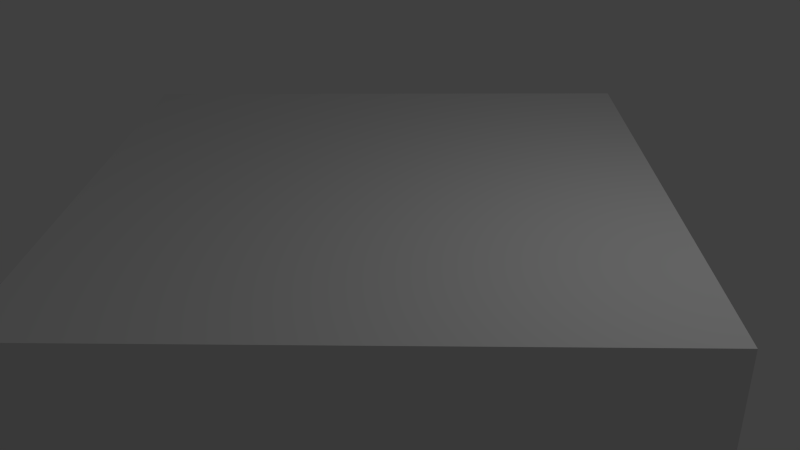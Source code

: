 # Source: f_10_10_Ssq_45_template.blend  (saved by Blender 2.69.0; exported with 4.5.12 LTS)
import bpy
from mathutils import Matrix  # noqa: F401  (used for matrix-valued properties, if any)

bpy.ops.wm.read_factory_settings(use_empty=True)
scene = bpy.context.scene
scene.name = 'Scene'

# ---- collections
col_collection_1 = bpy.data.collections.new('Collection 1'); scene.collection.children.link(col_collection_1)

# ---- materials (node trees are filled in below, after node groups)
mat_material = bpy.data.materials.new('Material')
mat_material.alpha_threshold = 0.0
mat_material.use_transparent_shadow = False
mat_material.roughness = 0.5
mat_material.line_color = (0.0, 0.0, 0.0, 1.0)

# ---- material node trees

# ---- world
world_world = bpy.data.worlds.new('World'); scene.world = world_world
world_world.color = (0.05088, 0.05088, 0.05088)
world_world.use_sun_shadow = False
world_world.sun_shadow_jitter_overblur = 0.0
world_world.cycles.sampling_method = 'MANUAL'
world_world.cycles.sample_map_resolution = 256

# ---- cameras
cam_camera = bpy.data.cameras.new('Camera')
cam_camera.clip_end = 100.0
cam_camera.lens = 35.0
cam_camera.sensor_width = 32.0
cam_camera.sensor_height = 18.0
cam_camera.ortho_scale = 7.314
cam_camera.dof.focus_distance = 0.0
cam_camera.dof.aperture_fstop = 128.0

# ---- lights
light_lamp = bpy.data.lights.new('Lamp', 'POINT')
light_lamp.transmission_factor = 0.0
light_lamp.cutoff_distance = 30.0
light_lamp.energy = 100.0
light_lamp.shadow_buffer_clip_start = 1.001
light_lamp.shadow_soft_size = 0.1
light_lamp.shadow_maximum_resolution = 0.006
light_lamp.use_absolute_resolution = True
light_lamp.cycles.use_multiple_importance_sampling = False

# ---- meshes
me_cube = bpy.data.meshes.new('Cube')
me_cube.from_pydata([(0.0, 5.0, -1.0), (-5.0, -4.768e-07, -1.0), (-2.5, -2.5, 1.0), (-3.338e-06, -5.0, 1.0), (5.0, -2.861e-06, 1.0), (5.0, -4.768e-07, -1.0), (2.5, 2.5, 1.0), (0.0, -5.0, -1.0), (2.5, 2.5, -1.0), (-5.0, -2.861e-06, 1.0), (-4.768e-07, 5.0, 1.0), (-2.5, -2.5, -1.0), (-1.907e-06, -2.861e-06, 1.0), (0.0, -4.768e-07, -1.0), (2.5, -2.5, 1.0), (-2.5, 2.5, 1.0), (2.5, -2.5, -1.0), (-2.5, 2.5, -1.0), (-2.45, -2.5, 1.0), (-3.324e-06, -4.95, 1.0), (-1.922e-06, -0.05, 1.0), (2.45, -2.5, 1.0), (-2.5, -2.45, 1.0), (-4.95, -2.861e-06, 1.0), (-0.05, -2.861e-06, 1.0), (-2.5, 2.45, 1.0), (2.45, 2.5, 1.0), (-4.911e-07, 4.95, 1.0), (-1.893e-06, 0.05, 1.0), (-2.45, 2.5, 1.0), (4.95, -2.861e-06, 1.0), (2.5, 2.45, 1.0), (0.05, -2.861e-06, 1.0), (2.5, -2.45, 1.0)], [], [(17, 1, 9, 15), (16, 14, 3, 7), (12, 14, 33, 32), (1, 11, 2, 9), (13, 8, 5, 16), (0, 10, 6, 8), (8, 6, 4, 5), (11, 7, 3, 2), (17, 0, 8, 13), (15, 12, 28, 29), (0, 17, 15, 10), (5, 4, 14, 16), (14, 12, 20, 21), (11, 13, 16, 7), (1, 17, 13, 11), (12, 15, 25, 24), (19, 21, 20, 18), (2, 3, 19, 18), (3, 14, 21, 19), (12, 2, 18, 20), (22, 24, 25, 23), (9, 2, 22, 23), (15, 9, 23, 25), (2, 12, 24, 22), (28, 26, 27, 29), (10, 15, 29, 27), (12, 6, 26, 28), (6, 10, 27, 26), (33, 30, 31, 32), (14, 4, 30, 33), (6, 12, 32, 31), (4, 6, 31, 30)])
me_cube.materials.append(mat_material)
me_cube.use_remesh_preserve_volume = False
me_cube.use_remesh_preserve_attributes = False
me_cube.use_mirror_vertex_groups = False
me_cube.update()

# ---- objects
ob_cube = bpy.data.objects.new('Cube', me_cube)
ob_lamp = bpy.data.objects.new('Lamp', light_lamp)
ob_camera = bpy.data.objects.new('Camera', cam_camera)

# ---- transforms, parenting, visibility, modifiers, constraints
ob_cube.location = (0.0, 0.0, 0.0)
ob_cube.lock_rotations_4d = False
ob_cube.empty_display_type = 'ARROWS'
ob_cube.lineart.crease_threshold = 0.0
ob_lamp.location = (4.076, 1.005, 5.904)
ob_lamp.rotation_euler = (0.6503, 0.05522, 1.866)
ob_lamp.lock_rotations_4d = False
ob_lamp.empty_display_type = 'ARROWS'
ob_lamp.color = (0.0, 0.0, 0.0, 0.0)
ob_lamp.hide_viewport = True
ob_lamp.lineart.crease_threshold = 0.0
ob_camera.location = (7.481, -6.508, 5.344)
ob_camera.rotation_euler = (1.109, 0.01082, 0.8149)
ob_camera.lock_rotations_4d = False
ob_camera.empty_display_type = 'ARROWS'
ob_camera.color = (0.0, 0.0, 0.0, 0.0)
ob_camera.hide_viewport = True
ob_camera.display_type = 'WIRE'
ob_camera.lineart.crease_threshold = 0.0

# ---- collection membership
col_collection_1.objects.link(ob_cube)
col_collection_1.objects.link(ob_lamp)
col_collection_1.objects.link(ob_camera)

# ---- scene / render settings (as saved in the file)
scene.camera = ob_camera
scene.frame_start = 1; scene.frame_end = 250; scene.frame_set(1)
scene.render.engine = 'BLENDER_EEVEE_NEXT'
scene.render.image_settings.compression = 90
scene.render.resolution_percentage = 50
scene.render.dither_intensity = 0.0
scene.cycles.use_denoising = False
scene.cycles.samples = 10
scene.cycles.sampling_pattern = 'TABULATED_SOBOL'
scene.cycles.light_sampling_threshold = 0.0
scene.cycles.use_adaptive_sampling = False
scene.cycles.use_light_tree = False
scene.cycles.blur_glossy = 0.0
scene.cycles.volume_bounces = 1
scene.cycles.pixel_filter_type = 'GAUSSIAN'
scene.cycles.sample_clamp_indirect = 0.0
scene.view_settings.view_transform = 'Standard'
bpy.context.view_layer.update()
